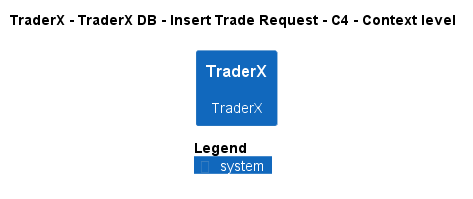

The diagram above was rendered by PlantUML. Its source (embedded in the PNG):
@startuml
!pragma layout smetana
!include ..\..\..\..\..\..\.c4s\C4_Context.puml

AddElementTag("state:new", $bgColor=green, $fontColor=#ffffff, $borderColor=green, $shadowing="False")
AddElementTag("state:changed", $bgColor=orange, $fontColor=#ffffff, $borderColor=orange, $shadowing="False")
AddElementTag("state:removed", $bgColor=red, $fontColor=#ffffff, $borderColor=red, $shadowing="False")

AddRelTag("state:new", $textColor=green, $lineColor=green)
AddRelTag("state:changed", $textColor=orange, $lineColor=orange)
AddRelTag("state:removed", $textColor=red, $lineColor=red)

SHOW_PERSON_PORTRAIT()
LAYOUT_TOP_DOWN()

skinparam linetype polyline

title TraderX - TraderX DB - Insert Trade Request - C4 - Context level

System(TraderX.SoftwareSystems.TraderX, "TraderX", "TraderX")



SHOW_LEGEND()
@enduml